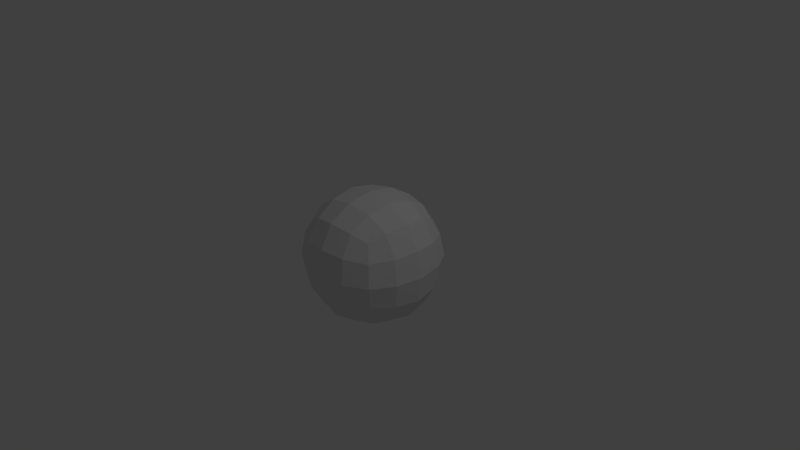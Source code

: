 # Source: HB04_Cobnstruction_Methods.blend  (saved by Blender 2.77.0; exported with 4.5.12 LTS)
import bpy
from mathutils import Matrix  # noqa: F401  (used for matrix-valued properties, if any)

bpy.ops.wm.read_factory_settings(use_empty=True)
scene = bpy.context.scene
scene.name = 'Scene'

# ---- collections
col_collection_1 = bpy.data.collections.new('Collection 1'); scene.collection.children.link(col_collection_1)

# ---- materials (node trees are filled in below, after node groups)
mat_material = bpy.data.materials.new('Material')
mat_material.alpha_threshold = 0.0
mat_material.roughness = 0.5
mat_material.line_color = (0.0, 0.0, 0.0, 1.0)

# ---- material node trees

# ---- world
world_world = bpy.data.worlds.new('World'); scene.world = world_world
world_world.color = (0.05088, 0.05088, 0.05088)
world_world.use_sun_shadow = False
world_world.sun_shadow_jitter_overblur = 0.0
world_world.cycles.sampling_method = 'MANUAL'

# ---- cameras
cam_camera = bpy.data.cameras.new('Camera')
cam_camera.clip_end = 100.0
cam_camera.lens = 35.0
cam_camera.sensor_width = 32.0
cam_camera.sensor_height = 18.0
cam_camera.ortho_scale = 7.314
cam_camera.dof.focus_distance = 0.0

# ---- lights
light_lamp = bpy.data.lights.new('Lamp', 'POINT')
light_lamp.transmission_factor = 0.0
light_lamp.cutoff_distance = 30.0
light_lamp.energy = 100.0
light_lamp.shadow_buffer_clip_start = 1.001
light_lamp.shadow_soft_size = 0.1
light_lamp.shadow_maximum_resolution = 0.006
light_lamp.use_absolute_resolution = True

# ---- meshes
me_cube = bpy.data.meshes.new('Cube')
me_cube.from_pydata([(4.54e-08, -0.001141, -0.8773), (0.352, -0.001696, -0.8177), (-2.235e-08, -0.3537, -0.8165), (9.686e-08, 0.3503, -0.819), (0.3272, 0.3255, -0.763), (0.3283, -0.33, -0.7603), (-1.658e-07, -0.01764, 0.8961), (-2.98e-08, 0.3389, 0.8312), (-2.831e-07, -0.3731, 0.8419), (0.356, -0.01709, 0.8365), (0.3306, 0.3146, 0.7757), (0.3317, -0.3477, 0.7852), (0.8867, -0.009393, 0.009393), (0.8251, 0.3446, 0.006099), (0.8292, -0.01269, 0.3634), (0.8292, -0.3634, 0.01269), (0.8251, -0.006099, -0.3446), (0.7677, 0.3226, -0.3226), (0.7711, 0.3175, 0.3353), (0.7745, -0.3424, 0.3424), (0.7711, -0.3353, -0.3175), (-2.855e-07, -0.8961, 0.01764), (0.356, -0.8365, 0.01709), (-3.502e-07, -0.8419, 0.3731), (-1.937e-07, -0.8312, -0.3389), (0.3306, -0.7757, -0.3146), (0.3317, -0.7852, 0.3477), (1.953e-07, 0.8773, 0.001142), (0.352, 0.8177, 0.001696), (1.788e-07, 0.819, -0.3503), (1.714e-07, 0.8165, 0.3537), (0.3283, 0.7603, 0.33), (0.3272, 0.763, -0.3255), (0.601, 0.3001, -0.597), (0.6462, -0.003351, -0.6399), (0.6031, -0.3076, -0.5934), (0.3028, 0.5983, -0.5983), (1.444e-07, 0.6429, -0.6429), (0.601, 0.597, -0.3001), (0.6462, 0.6399, 0.003351), (0.6031, 0.5934, 0.3076), (0.3049, -0.6058, -0.5921), (-1.062e-07, -0.6496, -0.6369), (0.6061, -0.6101, -0.291), (0.6523, -0.6587, 0.01543), (0.6082, -0.6179, 0.321), (0.6061, 0.291, 0.6101), (0.6523, -0.01544, 0.6587), (0.6082, -0.321, 0.6179), (0.3049, 0.5921, 0.6058), (1.015e-07, 0.6369, 0.6496), (0.3071, -0.6221, 0.6221), (-3.558e-07, -0.6677, 0.6677), (0.5107, 0.5078, -0.5078), (0.514, -0.517, -0.5015), (0.514, 0.5015, 0.517), (0.5173, -0.5299, 0.5299)], [], [(0, 3, 4, 1), (1, 4, 33, 34), (3, 37, 36, 4), (4, 36, 53, 33), (0, 1, 5, 2), (2, 5, 41, 42), (1, 34, 35, 5), (5, 35, 54, 41), (6, 9, 10, 7), (7, 10, 49, 50), (9, 47, 46, 10), (10, 46, 55, 49), (6, 8, 11, 9), (9, 11, 48, 47), (8, 52, 51, 11), (11, 51, 56, 48), (12, 16, 17, 13), (13, 17, 38, 39), (16, 34, 33, 17), (17, 33, 53, 38), (12, 13, 18, 14), (14, 18, 46, 47), (13, 39, 40, 18), (18, 40, 55, 46), (12, 14, 19, 15), (15, 19, 45, 44), (14, 47, 48, 19), (19, 48, 56, 45), (12, 15, 20, 16), (16, 20, 35, 34), (15, 44, 43, 20), (20, 43, 54, 35), (21, 24, 25, 22), (22, 25, 43, 44), (24, 42, 41, 25), (25, 41, 54, 43), (21, 22, 26, 23), (23, 26, 51, 52), (22, 44, 45, 26), (26, 45, 56, 51), (27, 30, 31, 28), (28, 31, 40, 39), (30, 50, 49, 31), (31, 49, 55, 40), (27, 28, 32, 29), (29, 32, 36, 37), (28, 39, 38, 32), (32, 38, 53, 36)])
me_cube.materials.append(mat_material)
me_cube.use_remesh_preserve_volume = False
me_cube.use_remesh_preserve_attributes = False
me_cube.use_mirror_vertex_groups = False
me_cube.update()

# ---- objects
ob_cube = bpy.data.objects.new('Cube', me_cube)
ob_lamp = bpy.data.objects.new('Lamp', light_lamp)
ob_camera = bpy.data.objects.new('Camera', cam_camera)

# ---- transforms, parenting, visibility, modifiers, constraints
ob_cube.location = (0.0, 0.0, 0.0)
ob_cube.lock_rotations_4d = False
ob_cube.empty_display_type = 'ARROWS'
ob_cube.lineart.crease_threshold = 0.0
_m = ob_cube.modifiers.new('Multires', 'MULTIRES')
_m.uv_smooth = 'PRESERVE_CORNERS'
_m.quality = 3
_m.levels = 5
_m.sculpt_levels = 5
_m.render_levels = 5
_m.show_only_control_edges = False
_m = ob_cube.modifiers.new('Mirror', 'MIRROR')
_m.use_clip = True
ob_lamp.location = (4.076, 1.005, 5.904)
ob_lamp.rotation_euler = (0.6503, 0.05522, 1.866)
ob_lamp.lock_rotations_4d = False
ob_lamp.empty_display_type = 'ARROWS'
ob_lamp.color = (0.0, 0.0, 0.0, 0.0)
ob_lamp.lineart.crease_threshold = 0.0
ob_camera.location = (7.481, -6.508, 5.344)
ob_camera.rotation_euler = (1.109, 0.01082, 0.8149)
ob_camera.lock_rotations_4d = False
ob_camera.empty_display_type = 'ARROWS'
ob_camera.color = (0.0, 0.0, 0.0, 0.0)
ob_camera.display_type = 'WIRE'
ob_camera.lineart.crease_threshold = 0.0

# ---- collection membership
col_collection_1.objects.link(ob_cube)
col_collection_1.objects.link(ob_lamp)
col_collection_1.objects.link(ob_camera)

# ---- scene / render settings (as saved in the file)
scene.camera = ob_camera
scene.frame_start = 1; scene.frame_end = 250; scene.frame_set(1)
scene.render.engine = 'CYCLES'
scene.render.resolution_percentage = 50
scene.render.dither_intensity = 0.0
scene.cycles.use_denoising = False
scene.cycles.samples = 50
scene.cycles.sampling_pattern = 'TABULATED_SOBOL'
scene.cycles.light_sampling_threshold = 0.0
scene.cycles.use_adaptive_sampling = False
scene.cycles.use_light_tree = False
scene.cycles.blur_glossy = 0.0
scene.cycles.sample_clamp_indirect = 0.0
scene.view_settings.view_transform = 'Standard'
bpy.context.view_layer.update()
